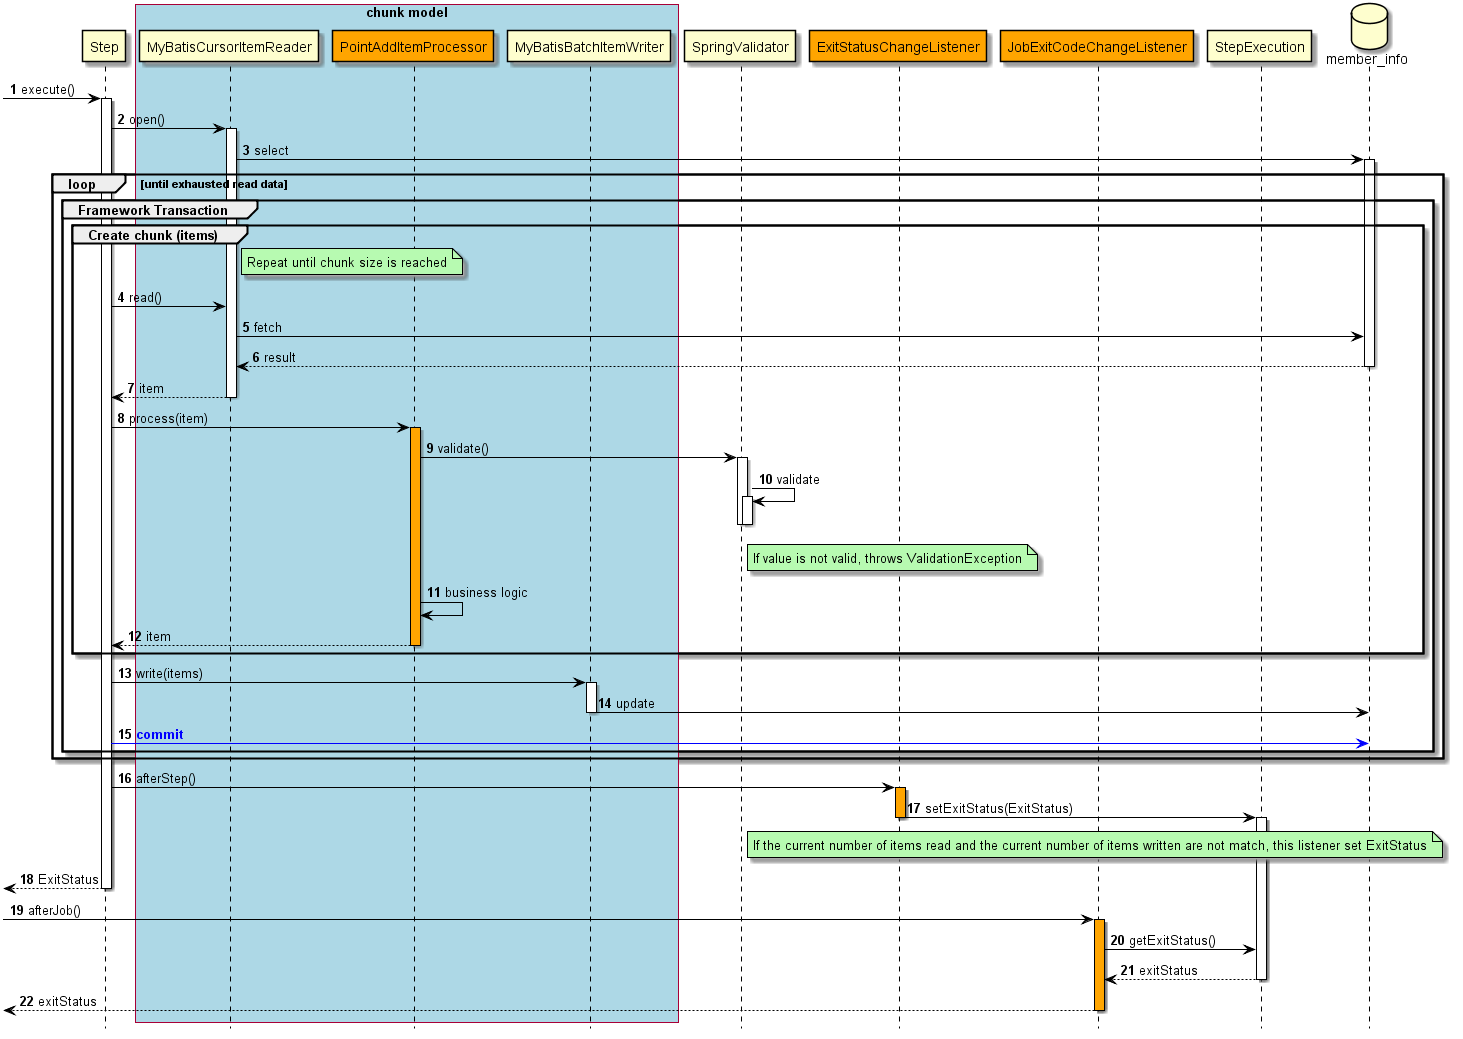

The diagram above was rendered by PlantUML. Its source (embedded in the PNG):
@startuml

hide footbox
autonumber

participant Step
box "chunk model" #lightblue
participant MyBatisCursorItemReader
participant PointAddItemProcessor #Orange
participant MyBatisBatchItemWriter
end box
participant SpringValidator
participant ExitStatusChangeListener #Orange
participant JobExitCodeChangeListener #Orange
participant StepExecution
database "member_info" as db

[->Step : execute()
activate Step
Step -> MyBatisCursorItemReader : open()
activate MyBatisCursorItemReader
MyBatisCursorItemReader -> db : select
activate db
loop until exhausted read data
    group Framework Transaction
        group Create chunk (items)
            note right of MyBatisCursorItemReader: Repeat until chunk size is reached
            Step -> MyBatisCursorItemReader : read()
            MyBatisCursorItemReader -> db : fetch
            db --> MyBatisCursorItemReader : result
            deactivate db
            MyBatisCursorItemReader --> Step : item
            deactivate MyBatisCursorItemReader
            Step -> PointAddItemProcessor : process(item)
            activate PointAddItemProcessor #Orange
            PointAddItemProcessor -> SpringValidator : validate()
            activate SpringValidator
            SpringValidator -> SpringValidator : validate
            activate SpringValidator
            note right of SpringValidator: If value is not valid, throws ValidationException
            deactivate SpringValidator
            deactivate SpringValidator
            PointAddItemProcessor -> PointAddItemProcessor : business logic
            PointAddItemProcessor --> Step : item
            deactivate PointAddItemProcessor
        end
        Step -> MyBatisBatchItemWriter : write(items)
        activate MyBatisBatchItemWriter
        MyBatisBatchItemWriter -> db : update
        deactivate MyBatisBatchItemWriter
        Step [#blue]-> db : <font color="blue"><b>commit</b></font>
    end
end
Step -> ExitStatusChangeListener : afterStep()
activate ExitStatusChangeListener #Orange
ExitStatusChangeListener -> StepExecution : setExitStatus(ExitStatus)
deactivate ExitStatusChangeListener
note right of SpringValidator: If the current number of items read and the current number of items written are not match, this listener set ExitStatus
activate StepExecution
Step-->[ : ExitStatus
deactivate Step
[-> JobExitCodeChangeListener: afterJob()
activate JobExitCodeChangeListener #Orange
JobExitCodeChangeListener -> StepExecution : getExitStatus()
StepExecution --> JobExitCodeChangeListener : exitStatus
deactivate StepExecution
JobExitCodeChangeListener -->[ : exitStatus
deactivate JobExitCodeChangeListener

'Set styles such as format and color of each figure
skinparam Note {
  BackgroundColor #b7fab1
  BorderColor black
}

skinparam Class {
  BorderColor black
  ArrowColor black
}

skinparam Sequence {
  BorderColor black
  ActorBorderColor black
  ArrowColor black
  LifeLineBorderColor black
  BoxLineColor black
  ParticipantBorderColor black
}

skinparam componentStyle uml2

skinparam Component {
  BorderColor black
  ArrowColor black
}

skinparam Interface {
  BorderColor black
  ArrowColor black
}

@enduml